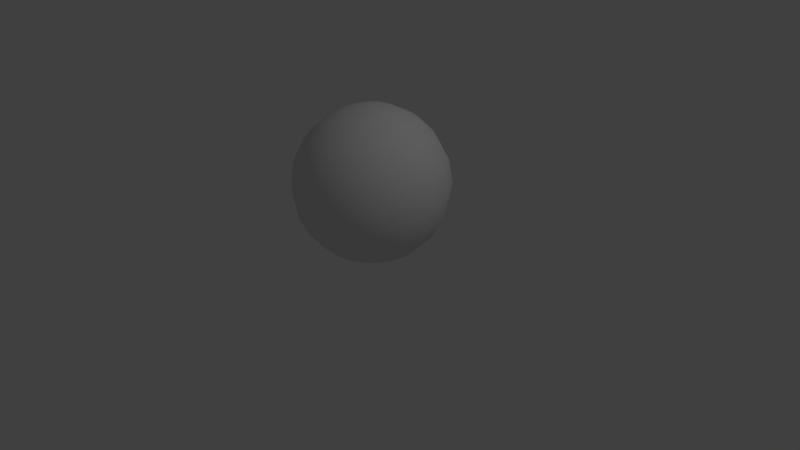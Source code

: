 # Source: sphere.blend  (saved by Blender 2.71.0; exported with 4.5.12 LTS)
import bpy
from mathutils import Matrix  # noqa: F401  (used for matrix-valued properties, if any)

bpy.ops.wm.read_factory_settings(use_empty=True)
scene = bpy.context.scene
scene.name = 'Scene'

# ---- collections
col_collection_1 = bpy.data.collections.new('Collection 1'); scene.collection.children.link(col_collection_1)

# ---- world
world_world = bpy.data.worlds.new('World'); scene.world = world_world
world_world.color = (0.05088, 0.05088, 0.05088)
world_world.use_sun_shadow = False
world_world.sun_shadow_jitter_overblur = 0.0
world_world.cycles.sampling_method = 'MANUAL'
world_world.cycles.sample_map_resolution = 256

# ---- cameras
cam_camera = bpy.data.cameras.new('Camera')
cam_camera.clip_end = 100.0
cam_camera.lens = 35.0
cam_camera.sensor_width = 32.0
cam_camera.sensor_height = 18.0
cam_camera.ortho_scale = 7.314
cam_camera.dof.focus_distance = 0.0
cam_camera.dof.aperture_fstop = 128.0

# ---- lights
light_lamp = bpy.data.lights.new('Lamp', 'POINT')
light_lamp.transmission_factor = 0.0
light_lamp.cutoff_distance = 30.0
light_lamp.energy = 100.0
light_lamp.shadow_buffer_clip_start = 1.001
light_lamp.shadow_soft_size = 0.1
light_lamp.shadow_maximum_resolution = 0.006
light_lamp.use_absolute_resolution = True
light_lamp.cycles.use_multiple_importance_sampling = False

# ---- meshes
me_sphere = bpy.data.meshes.new('Sphere')
me_sphere.from_pydata([(-0.309, 0.0, 0.9511), (-0.5878, 0.0, 0.809), (-0.809, 0.0, 0.5878), (-0.9511, 0.0, 0.309), (-1.0, 0.0, -4.371e-08), (-0.9511, 0.0, -0.309), (-0.809, 0.0, -0.5878), (-0.5878, 0.0, -0.809), (-0.309, 0.0, -0.9511), (-0.2855, 0.1183, 0.9511), (-0.543, 0.2249, 0.809), (-0.7474, 0.3096, 0.5878), (-0.8787, 0.364, 0.309), (-0.9239, 0.3827, -4.371e-08), (-0.8787, 0.364, -0.309), (-0.7474, 0.3096, -0.5878), (-0.543, 0.2249, -0.809), (-0.2855, 0.1183, -0.9511), (-0.2185, 0.2185, 0.9511), (-0.4156, 0.4156, 0.809), (-0.5721, 0.5721, 0.5878), (-0.6725, 0.6725, 0.309), (-0.7071, 0.7071, -4.371e-08), (-0.6725, 0.6725, -0.309), (-0.5721, 0.5721, -0.5878), (-0.4156, 0.4156, -0.809), (-0.2185, 0.2185, -0.9511), (-0.1183, 0.2855, 0.9511), (-0.2249, 0.543, 0.809), (-0.3096, 0.7474, 0.5878), (-0.364, 0.8787, 0.309), (-0.3827, 0.9239, -4.371e-08), (-0.364, 0.8787, -0.309), (-0.3096, 0.7474, -0.5878), (-0.2249, 0.543, -0.809), (-0.1183, 0.2855, -0.9511), (3.452e-07, 0.309, 0.9511), (3.824e-07, 0.5878, 0.809), (4.718e-07, 0.809, 0.5878), (4.122e-07, 0.9511, 0.309), (4.42e-07, 1.0, -4.371e-08), (4.718e-07, 0.9511, -0.309), (4.718e-07, 0.809, -0.5878), (4.122e-07, 0.5878, -0.809), (3.75e-07, 0.309, -0.9511), (0.1183, 0.2855, 0.9511), (0.2249, 0.543, 0.809), (0.3096, 0.7474, 0.5878), (0.364, 0.8787, 0.309), (0.3827, 0.9239, -4.371e-08), (0.364, 0.8787, -0.309), (0.3096, 0.7474, -0.5878), (0.2249, 0.543, -0.809), (0.1183, 0.2855, -0.9511), (0.2185, 0.2185, 0.9511), (0.4156, 0.4156, 0.809), (0.5721, 0.5721, 0.5878), (0.6725, 0.6725, 0.309), (0.7071, 0.7071, -4.371e-08), (0.6725, 0.6725, -0.309), (0.5721, 0.5721, -0.5878), (0.4156, 0.4156, -0.809), (0.2185, 0.2185, -0.9511), (0.2855, 0.1183, 0.9511), (0.543, 0.2249, 0.809), (0.7474, 0.3096, 0.5878), (0.8787, 0.364, 0.309), (0.9239, 0.3827, -4.371e-08), (0.8787, 0.364, -0.309), (0.7474, 0.3096, -0.5878), (0.543, 0.2249, -0.809), (0.2855, 0.1183, -0.9511), (3.258e-07, 0.0, -1.0), (0.309, -6.157e-08, 0.9511), (0.5878, -1.584e-07, 0.809), (0.809, -2.329e-07, 0.5878), (0.9511, -2.031e-07, 0.309), (1.0, -2.329e-07, -4.371e-08), (0.9511, -2.627e-07, -0.309), (0.809, -2.329e-07, -0.5878), (0.5878, -2.18e-07, -0.809), (0.309, -9.882e-08, -0.9511), (0.2855, -0.1183, 0.9511), (0.543, -0.2249, 0.809), (0.7474, -0.3096, 0.5878), (0.8787, -0.364, 0.309), (0.9239, -0.3827, -4.371e-08), (0.8787, -0.364, -0.309), (0.7474, -0.3096, -0.5878), (0.543, -0.2249, -0.809), (0.2855, -0.1183, -0.9511), (0.2185, -0.2185, 0.9511), (0.4156, -0.4156, 0.809), (0.5721, -0.5721, 0.5878), (0.6725, -0.6725, 0.309), (0.7071, -0.7071, -4.371e-08), (0.6725, -0.6725, -0.309), (0.5721, -0.5721, -0.5878), (0.4156, -0.4156, -0.809), (0.2185, -0.2185, -0.9511), (0.1183, -0.2855, 0.9511), (0.2249, -0.543, 0.809), (0.3096, -0.7474, 0.5878), (0.364, -0.8787, 0.309), (0.3827, -0.9239, -4.371e-08), (0.364, -0.8787, -0.309), (0.3096, -0.7474, -0.5878), (0.2249, -0.543, -0.809), (0.1183, -0.2855, -0.9511), (2.111e-07, -0.309, 0.9511), (6.951e-08, -0.5878, 0.809), (-4.999e-09, -0.809, 0.5878), (2.48e-08, -0.9511, 0.309), (-6.46e-08, -1.0, -4.371e-08), (-6.46e-08, -0.9511, -0.309), (-4.999e-09, -0.809, -0.5878), (9.902e-09, -0.5878, -0.809), (1.813e-07, -0.309, -0.9511), (-0.1183, -0.2855, 0.9511), (-0.2249, -0.543, 0.809), (-0.3096, -0.7474, 0.5878), (-0.364, -0.8787, 0.309), (-0.3827, -0.9239, -4.371e-08), (-0.364, -0.8787, -0.309), (-0.3096, -0.7474, -0.5878), (-0.2249, -0.543, -0.809), (-0.1183, -0.2855, -0.9511), (-0.2185, -0.2185, 0.9511), (-0.4156, -0.4156, 0.809), (-0.5721, -0.5721, 0.5878), (-0.6725, -0.6725, 0.309), (-0.7071, -0.7071, -4.371e-08), (-0.6725, -0.6725, -0.309), (-0.5721, -0.5721, -0.5878), (-0.4156, -0.4156, -0.809), (-0.2185, -0.2185, -0.9511), (2.48e-08, -1.247e-07, 1.0), (-0.2855, -0.1183, 0.9511), (-0.543, -0.2249, 0.809), (-0.7474, -0.3096, 0.5878), (-0.8787, -0.364, 0.309), (-0.9239, -0.3827, -4.371e-08), (-0.8787, -0.364, -0.309), (-0.7474, -0.3096, -0.5878), (-0.543, -0.2249, -0.809), (-0.2855, -0.1183, -0.9511)], [], [(8, 7, 16, 17), (7, 6, 15, 16), (6, 5, 14, 15), (5, 4, 13, 14), (4, 3, 12, 13), (3, 2, 11, 12), (2, 1, 10, 11), (1, 0, 9, 10), (17, 16, 25, 26), (16, 15, 24, 25), (15, 14, 23, 24), (14, 13, 22, 23), (13, 12, 21, 22), (12, 11, 20, 21), (11, 10, 19, 20), (10, 9, 18, 19), (26, 25, 34, 35), (25, 24, 33, 34), (24, 23, 32, 33), (23, 22, 31, 32), (22, 21, 30, 31), (21, 20, 29, 30), (20, 19, 28, 29), (19, 18, 27, 28), (35, 34, 43, 44), (34, 33, 42, 43), (33, 32, 41, 42), (32, 31, 40, 41), (31, 30, 39, 40), (30, 29, 38, 39), (29, 28, 37, 38), (28, 27, 36, 37), (44, 43, 52, 53), (43, 42, 51, 52), (42, 41, 50, 51), (41, 40, 49, 50), (40, 39, 48, 49), (39, 38, 47, 48), (38, 37, 46, 47), (37, 36, 45, 46), (53, 52, 61, 62), (52, 51, 60, 61), (51, 50, 59, 60), (50, 49, 58, 59), (49, 48, 57, 58), (48, 47, 56, 57), (47, 46, 55, 56), (46, 45, 54, 55), (62, 61, 70, 71), (61, 60, 69, 70), (60, 59, 68, 69), (59, 58, 67, 68), (58, 57, 66, 67), (57, 56, 65, 66), (56, 55, 64, 65), (55, 54, 63, 64), (71, 70, 80, 81), (70, 69, 79, 80), (69, 68, 78, 79), (68, 67, 77, 78), (67, 66, 76, 77), (66, 65, 75, 76), (65, 64, 74, 75), (64, 63, 73, 74), (81, 80, 89, 90), (80, 79, 88, 89), (79, 78, 87, 88), (78, 77, 86, 87), (77, 76, 85, 86), (76, 75, 84, 85), (75, 74, 83, 84), (74, 73, 82, 83), (90, 89, 98, 99), (89, 88, 97, 98), (88, 87, 96, 97), (87, 86, 95, 96), (86, 85, 94, 95), (85, 84, 93, 94), (84, 83, 92, 93), (83, 82, 91, 92), (99, 98, 107, 108), (98, 97, 106, 107), (97, 96, 105, 106), (96, 95, 104, 105), (95, 94, 103, 104), (94, 93, 102, 103), (93, 92, 101, 102), (92, 91, 100, 101), (108, 107, 116, 117), (107, 106, 115, 116), (106, 105, 114, 115), (105, 104, 113, 114), (104, 103, 112, 113), (103, 102, 111, 112), (102, 101, 110, 111), (101, 100, 109, 110), (117, 116, 125, 126), (116, 115, 124, 125), (115, 114, 123, 124), (114, 113, 122, 123), (113, 112, 121, 122), (112, 111, 120, 121), (111, 110, 119, 120), (110, 109, 118, 119), (126, 125, 134, 135), (125, 124, 133, 134), (124, 123, 132, 133), (123, 122, 131, 132), (122, 121, 130, 131), (121, 120, 129, 130), (120, 119, 128, 129), (119, 118, 127, 128), (135, 134, 144, 145), (134, 133, 143, 144), (133, 132, 142, 143), (132, 131, 141, 142), (131, 130, 140, 141), (130, 129, 139, 140), (129, 128, 138, 139), (128, 127, 137, 138), (72, 8, 17), (0, 136, 9), (72, 17, 26), (9, 136, 18), (72, 26, 35), (18, 136, 27), (72, 35, 44), (27, 136, 36), (72, 44, 53), (36, 136, 45), (72, 53, 62), (45, 136, 54), (72, 62, 71), (54, 136, 63), (72, 71, 81), (63, 136, 73), (72, 81, 90), (73, 136, 82), (72, 90, 99), (82, 136, 91), (72, 99, 108), (91, 136, 100), (72, 108, 117), (100, 136, 109), (72, 117, 126), (109, 136, 118), (72, 126, 135), (118, 136, 127), (72, 135, 145), (127, 136, 137), (72, 145, 8), (145, 144, 7, 8), (144, 143, 6, 7), (143, 142, 5, 6), (142, 141, 4, 5), (141, 140, 3, 4), (140, 139, 2, 3), (139, 138, 1, 2), (138, 137, 0, 1), (137, 136, 0)])
me_sphere.polygons.foreach_set('use_smooth', [True] * 160)
_uv = me_sphere.uv_layers.new(name='UVMap')
_uv.uv.foreach_set('vector', [0.2742, 0.07611, 0.3215, 0.1705, 0.2548, 0.1886, 0.2108, 0.09523, 0.3215, 0.1705, 0.3363, 0.2688, 0.2711, 0.2862, 0.2548, 0.1886, 0.3363, 0.2688, 0.3445, 0.3678, 0.2809, 0.3847, 0.2711, 0.2862, 0.3445, 0.3678, 0.3507, 0.4671, 0.2886, 0.4836, 0.2809, 0.3847, 0.3507, 0.4671, 0.3565, 0.5665, 0.296, 0.5825, 0.2886, 0.4836, 0.3565, 0.5665, 0.3631, 0.6657, 0.3047, 0.6813, 0.296, 0.5825, 0.3631, 0.6657, 0.3728, 0.7646, 0.318, 0.7793, 0.3047, 0.6813, 0.3728, 0.7646, 0.3928, 0.8623, 0.3474, 0.8749, 0.318, 0.7793, 0.2108, 0.09523, 0.2548, 0.1886, 0.1939, 0.2077, 0.1578, 0.1134, 0.2548, 0.1886, 0.2711, 0.2862, 0.2091, 0.3053, 0.1939, 0.2077, 0.2711, 0.2862, 0.2809, 0.3847, 0.2188, 0.4038, 0.2091, 0.3053, 0.2809, 0.3847, 0.2886, 0.4836, 0.2267, 0.5026, 0.2188, 0.4038, 0.2886, 0.4836, 0.296, 0.5825, 0.2347, 0.6013, 0.2267, 0.5026, 0.296, 0.5825, 0.3047, 0.6813, 0.2446, 0.6998, 0.2347, 0.6013, 0.3047, 0.6813, 0.318, 0.7793, 0.2603, 0.7974, 0.2446, 0.6998, 0.318, 0.7793, 0.3474, 0.8749, 0.2987, 0.8912, 0.2603, 0.7974, 0.1578, 0.1134, 0.1939, 0.2077, 0.1371, 0.225, 0.1102, 0.1289, 0.1939, 0.2077, 0.2091, 0.3053, 0.1495, 0.3233, 0.1371, 0.225, 0.2091, 0.3053, 0.2188, 0.4038, 0.1578, 0.4221, 0.1495, 0.3233, 0.2188, 0.4038, 0.2267, 0.5026, 0.1649, 0.5211, 0.1578, 0.4221, 0.2267, 0.5026, 0.2347, 0.6013, 0.1723, 0.6201, 0.1649, 0.5211, 0.2347, 0.6013, 0.2446, 0.6998, 0.1818, 0.7188, 0.1723, 0.6201, 0.2446, 0.6998, 0.2603, 0.7974, 0.1981, 0.8165, 0.1818, 0.7188, 0.2603, 0.7974, 0.2987, 0.8912, 0.2436, 0.9099, 0.1981, 0.8165, 0.1102, 0.1289, 0.1371, 0.225, 0.08294, 0.2386, 0.06547, 0.1404, 0.1371, 0.225, 0.1495, 0.3233, 0.09147, 0.3377, 0.08294, 0.2386, 0.1495, 0.3233, 0.1578, 0.4221, 0.09739, 0.4371, 0.09147, 0.3377, 0.1578, 0.4221, 0.1649, 0.5211, 0.1026, 0.5365, 0.09739, 0.4371, 0.1649, 0.5211, 0.1723, 0.6201, 0.1082, 0.636, 0.1026, 0.5365, 0.1723, 0.6201, 0.1818, 0.7188, 0.1157, 0.7352, 0.1082, 0.636, 0.1818, 0.7188, 0.1981, 0.8165, 0.1295, 0.8338, 0.1157, 0.7352, 0.1981, 0.8165, 0.2436, 0.9099, 0.176, 0.9288, 0.1295, 0.8338, 0.06547, 0.1404, 0.08294, 0.2386, 0.03019, 0.2469, 0.0221, 0.1473, 0.08294, 0.2386, 0.09147, 0.3377, 0.03427, 0.3467, 0.03019, 0.2469, 0.09147, 0.3377, 0.09739, 0.4371, 0.03716, 0.4465, 0.03427, 0.3467, 0.09739, 0.4371, 0.1026, 0.5365, 0.03975, 0.5464, 0.03716, 0.4465, 0.1026, 0.5365, 0.1082, 0.636, 0.04261, 0.6463, 0.03975, 0.5464, 0.1082, 0.636, 0.1157, 0.7352, 0.04655, 0.7461, 0.04261, 0.6463, 0.1157, 0.7352, 0.1295, 0.8338, 0.05413, 0.8457, 0.04655, 0.7461, 0.1295, 0.8338, 0.176, 0.9288, 0.08535, 0.944, 0.05413, 0.8457, 1.022, 0.1473, 1.03, 0.2469, 0.978, 0.2492, 0.9793, 0.1492, 1.03, 0.2469, 1.034, 0.3467, 0.9774, 0.3492, 0.978, 0.2492, 1.034, 0.3467, 1.037, 0.4465, 0.977, 0.4492, 0.9774, 0.3492, 1.037, 0.4465, 1.04, 0.5464, 0.9765, 0.5492, 0.977, 0.4492, 1.04, 0.5464, 1.043, 0.6463, 0.9761, 0.6492, 0.9765, 0.5492, 1.043, 0.6463, 1.047, 0.7461, 0.9755, 0.7492, 0.9761, 0.6492, 1.047, 0.7461, 1.054, 0.8457, 0.9742, 0.8492, 0.9755, 0.7492, 1.054, 0.8457, 1.085, 0.944, 0.9687, 0.9491, 0.9742, 0.8492, 0.9793, 0.1492, 0.978, 0.2492, 0.9258, 0.2452, 0.9364, 0.1459, 0.978, 0.2492, 0.9774, 0.3492, 0.9205, 0.3449, 0.9258, 0.2452, 0.9774, 0.3492, 0.977, 0.4492, 0.9168, 0.4446, 0.9205, 0.3449, 0.977, 0.4492, 0.9765, 0.5492, 0.9134, 0.5444, 0.9168, 0.4446, 0.9765, 0.5492, 0.9761, 0.6492, 0.9097, 0.6442, 0.9134, 0.5444, 0.9761, 0.6492, 0.9755, 0.7492, 0.9047, 0.7438, 0.9097, 0.6442, 0.9755, 0.7492, 0.9742, 0.8492, 0.8951, 0.8432, 0.9047, 0.7438, 0.9742, 0.8492, 0.9687, 0.9491, 0.8575, 0.9407, 0.8951, 0.8432, 0.9364, 0.1459, 0.9258, 0.2452, 0.8728, 0.2354, 0.8928, 0.1377, 0.9258, 0.2452, 0.9205, 0.3449, 0.8631, 0.3343, 0.8728, 0.2354, 0.9205, 0.3449, 0.9168, 0.4446, 0.8565, 0.4335, 0.8631, 0.3343, 0.9168, 0.4446, 0.9134, 0.5444, 0.8507, 0.5329, 0.8565, 0.4335, 0.9134, 0.5444, 0.9097, 0.6442, 0.8445, 0.6322, 0.8507, 0.5329, 0.9097, 0.6442, 0.9047, 0.7438, 0.8363, 0.7312, 0.8445, 0.6322, 0.9047, 0.7438, 0.8951, 0.8432, 0.8215, 0.8295, 0.8363, 0.7312, 0.8951, 0.8432, 0.8575, 0.9407, 0.7742, 0.9239, 0.8215, 0.8295, 0.8928, 0.1377, 0.8728, 0.2354, 0.818, 0.2207, 0.8474, 0.1251, 0.8728, 0.2354, 0.8631, 0.3343, 0.8047, 0.3187, 0.818, 0.2207, 0.8631, 0.3343, 0.8565, 0.4335, 0.796, 0.4175, 0.8047, 0.3187, 0.8565, 0.4335, 0.8507, 0.5329, 0.7886, 0.5164, 0.796, 0.4175, 0.8507, 0.5329, 0.8445, 0.6322, 0.7809, 0.6153, 0.7886, 0.5164, 0.8445, 0.6322, 0.8363, 0.7312, 0.7711, 0.7138, 0.7809, 0.6153, 0.8363, 0.7312, 0.8215, 0.8295, 0.7548, 0.8114, 0.7711, 0.7138, 0.8215, 0.8295, 0.7742, 0.9239, 0.7108, 0.9048, 0.7548, 0.8114, 0.8474, 0.1251, 0.818, 0.2207, 0.7603, 0.2026, 0.7987, 0.1088, 0.818, 0.2207, 0.8047, 0.3187, 0.7446, 0.3002, 0.7603, 0.2026, 0.8047, 0.3187, 0.796, 0.4175, 0.7347, 0.3987, 0.7446, 0.3002, 0.796, 0.4175, 0.7886, 0.5164, 0.7267, 0.4974, 0.7347, 0.3987, 0.7886, 0.5164, 0.7809, 0.6153, 0.7188, 0.5962, 0.7267, 0.4974, 0.7809, 0.6153, 0.7711, 0.7138, 0.7091, 0.6947, 0.7188, 0.5962, 0.7711, 0.7138, 0.7548, 0.8114, 0.6939, 0.7923, 0.7091, 0.6947, 0.7548, 0.8114, 0.7108, 0.9048, 0.6578, 0.8866, 0.6939, 0.7923, 0.7987, 0.1088, 0.7603, 0.2026, 0.6981, 0.1835, 0.7436, 0.0901, 0.7603, 0.2026, 0.7446, 0.3002, 0.6818, 0.2812, 0.6981, 0.1835, 0.7446, 0.3002, 0.7347, 0.3987, 0.6723, 0.3799, 0.6818, 0.2812, 0.7347, 0.3987, 0.7267, 0.4974, 0.6649, 0.4789, 0.6723, 0.3799, 0.7267, 0.4974, 0.7188, 0.5962, 0.6578, 0.5779, 0.6649, 0.4789, 0.7188, 0.5962, 0.7091, 0.6947, 0.6495, 0.6767, 0.6578, 0.5779, 0.7091, 0.6947, 0.6939, 0.7923, 0.6371, 0.775, 0.6495, 0.6767, 0.6939, 0.7923, 0.6578, 0.8866, 0.6102, 0.8711, 0.6371, 0.775, 0.7436, 0.0901, 0.6981, 0.1835, 0.6295, 0.1662, 0.676, 0.07119, 0.6981, 0.1835, 0.6818, 0.2812, 0.6157, 0.2648, 0.6295, 0.1662, 0.6818, 0.2812, 0.6723, 0.3799, 0.6082, 0.364, 0.6157, 0.2648, 0.6723, 0.3799, 0.6649, 0.4789, 0.6026, 0.4635, 0.6082, 0.364, 0.6649, 0.4789, 0.6578, 0.5779, 0.5974, 0.5629, 0.6026, 0.4635, 0.6578, 0.5779, 0.6495, 0.6767, 0.5915, 0.6623, 0.5974, 0.5629, 0.6495, 0.6767, 0.6371, 0.775, 0.5829, 0.7614, 0.5915, 0.6623, 0.6371, 0.775, 0.6102, 0.8711, 0.5655, 0.8596, 0.5829, 0.7614, 0.676, 0.07119, 0.6295, 0.1662, 0.5541, 0.1543, 0.5854, 0.05595, 0.6295, 0.1662, 0.6157, 0.2648, 0.5465, 0.2539, 0.5541, 0.1543, 0.6157, 0.2648, 0.6082, 0.364, 0.5426, 0.3537, 0.5465, 0.2539, 0.6082, 0.364, 0.6026, 0.4635, 0.5398, 0.4536, 0.5426, 0.3537, 0.6026, 0.4635, 0.5974, 0.5629, 0.5372, 0.5535, 0.5398, 0.4536, 0.5974, 0.5629, 0.5915, 0.6623, 0.5343, 0.6533, 0.5372, 0.5535, 0.5915, 0.6623, 0.5829, 0.7614, 0.5302, 0.7531, 0.5343, 0.6533, 0.5829, 0.7614, 0.5655, 0.8596, 0.5221, 0.8527, 0.5302, 0.7531, 0.5854, 0.05595, 0.5541, 0.1543, 0.4742, 0.1508, 0.4687, 0.05088, 0.5541, 0.1543, 0.5465, 0.2539, 0.4755, 0.2508, 0.4742, 0.1508, 0.5465, 0.2539, 0.5426, 0.3537, 0.4761, 0.3508, 0.4755, 0.2508, 0.5426, 0.3537, 0.5398, 0.4536, 0.4765, 0.4508, 0.4761, 0.3508, 0.5398, 0.4536, 0.5372, 0.5535, 0.477, 0.5508, 0.4765, 0.4508, 0.5372, 0.5535, 0.5343, 0.6533, 0.4774, 0.6508, 0.477, 0.5508, 0.5343, 0.6533, 0.5302, 0.7531, 0.478, 0.7508, 0.4774, 0.6508, 0.5302, 0.7531, 0.5221, 0.8527, 0.4793, 0.8508, 0.478, 0.7508, 0.4687, 0.05088, 0.4742, 0.1508, 0.3951, 0.1568, 0.3575, 0.05934, 0.4742, 0.1508, 0.4755, 0.2508, 0.4047, 0.2562, 0.3951, 0.1568, 0.4755, 0.2508, 0.4761, 0.3508, 0.4097, 0.3558, 0.4047, 0.2562, 0.4761, 0.3508, 0.4765, 0.4508, 0.4134, 0.4556, 0.4097, 0.3558, 0.4765, 0.4508, 0.477, 0.5508, 0.4168, 0.5554, 0.4134, 0.4556, 0.477, 0.5508, 0.4774, 0.6508, 0.4205, 0.6551, 0.4168, 0.5554, 0.4774, 0.6508, 0.478, 0.7508, 0.4258, 0.7548, 0.4205, 0.6551, 0.478, 0.7508, 0.4793, 0.8508, 0.4364, 0.8541, 0.4258, 0.7548, 0.985, 0.04925, 1.274, 0.07611, 1.211, 0.09523, 0.3928, 0.8623, 0.485, 0.9507, 0.3474, 0.8749, 0.985, 0.04925, 1.211, 0.09523, 1.158, 0.1134, 0.3474, 0.8749, 0.485, 0.9507, 0.2987, 0.8912, 0.985, 0.04925, 1.158, 0.1134, 1.11, 0.1289, 0.2987, 0.8912, 0.485, 0.9507, 0.2436, 0.9099, 0.985, 0.04925, 1.11, 0.1289, 1.065, 0.1404, 0.2436, 0.9099, 0.485, 0.9507, 0.176, 0.9288, 0.985, 0.04925, 1.065, 0.1404, 1.022, 0.1473, 0.176, 0.9288, 0.485, 0.9507, 0.08535, 0.944, 0.985, 0.04925, 1.022, 0.1473, 0.9793, 0.1492, 1.085, 0.944, 0.485, 0.9507, 0.9687, 0.9491, 0.985, 0.04925, 0.9793, 0.1492, 0.9364, 0.1459, 0.9687, 0.9491, 0.485, 0.9507, 0.8575, 0.9407, 0.985, 0.04925, 0.9364, 0.1459, 0.8928, 0.1377, 0.8575, 0.9407, 0.485, 0.9507, 0.7742, 0.9239, 0.985, 0.04925, 0.8928, 0.1377, 0.8474, 0.1251, 0.7742, 0.9239, 0.485, 0.9507, 0.7108, 0.9048, 0.985, 0.04925, 0.8474, 0.1251, 0.7987, 0.1088, 0.7108, 0.9048, 0.485, 0.9507, 0.6578, 0.8866, 0.985, 0.04925, 0.7987, 0.1088, 0.7436, 0.0901, 0.6578, 0.8866, 0.485, 0.9507, 0.6102, 0.8711, 0.985, 0.04925, 0.7436, 0.0901, 0.676, 0.07119, 0.6102, 0.8711, 0.485, 0.9507, 0.5655, 0.8596, 0.985, 0.04925, 0.676, 0.07119, 0.5854, 0.05595, 0.5655, 0.8596, 0.485, 0.9507, 0.5221, 0.8527, 0.985, 0.04925, 0.5854, 0.05595, 1.469, 0.05088, 0.5221, 0.8527, 0.485, 0.9507, 0.4793, 0.8508, 0.985, 0.04925, 1.469, 0.05088, 1.358, 0.05934, 0.4793, 0.8508, 0.485, 0.9507, 0.4364, 0.8541, 0.985, 0.04925, 1.358, 0.05934, 1.274, 0.07611, 0.3575, 0.05934, 0.3951, 0.1568, 0.3215, 0.1705, 0.2742, 0.07611, 0.3951, 0.1568, 0.4047, 0.2562, 0.3363, 0.2688, 0.3215, 0.1705, 0.4047, 0.2562, 0.4097, 0.3558, 0.3445, 0.3678, 0.3363, 0.2688, 0.4097, 0.3558, 0.4134, 0.4556, 0.3507, 0.4671, 0.3445, 0.3678, 0.4134, 0.4556, 0.4168, 0.5554, 0.3565, 0.5665, 0.3507, 0.4671, 0.4168, 0.5554, 0.4205, 0.6551, 0.3631, 0.6657, 0.3565, 0.5665, 0.4205, 0.6551, 0.4258, 0.7548, 0.3728, 0.7646, 0.3631, 0.6657, 0.4258, 0.7548, 0.4364, 0.8541, 0.3928, 0.8623, 0.3728, 0.7646, 0.4364, 0.8541, 0.485, 0.9507, 0.3928, 0.8623])
me_sphere.use_remesh_preserve_volume = False
me_sphere.use_remesh_preserve_attributes = False
me_sphere.use_mirror_vertex_groups = False
me_sphere.update()

# ---- objects
ob_sphere = bpy.data.objects.new('Sphere', me_sphere)
ob_lamp = bpy.data.objects.new('Lamp', light_lamp)
ob_camera = bpy.data.objects.new('Camera', cam_camera)

# ---- transforms, parenting, visibility, modifiers, constraints
ob_sphere.location = (0.0, 0.0, 1.0)
ob_sphere.lineart.crease_threshold = 0.0
ob_lamp.location = (4.076, 1.005, 5.904)
ob_lamp.rotation_euler = (0.6503, 0.05522, 1.866)
ob_lamp.lock_rotations_4d = False
ob_lamp.empty_display_type = 'ARROWS'
ob_lamp.color = (0.0, 0.0, 0.0, 0.0)
ob_lamp.lineart.crease_threshold = 0.0
ob_camera.location = (7.481, -6.508, 5.344)
ob_camera.rotation_euler = (1.109, 0.01082, 0.8149)
ob_camera.lock_rotations_4d = False
ob_camera.empty_display_type = 'ARROWS'
ob_camera.color = (0.0, 0.0, 0.0, 0.0)
ob_camera.display_type = 'WIRE'
ob_camera.lineart.crease_threshold = 0.0

# ---- collection membership
col_collection_1.objects.link(ob_sphere)
col_collection_1.objects.link(ob_lamp)
col_collection_1.objects.link(ob_camera)

# ---- scene / render settings (as saved in the file)
scene.camera = ob_camera
scene.frame_start = 1; scene.frame_end = 250; scene.frame_set(1)
scene.render.engine = 'BLENDER_EEVEE_NEXT'
scene.render.resolution_percentage = 50
scene.render.dither_intensity = 0.0
scene.cycles.use_denoising = False
scene.cycles.samples = 10
scene.cycles.sampling_pattern = 'TABULATED_SOBOL'
scene.cycles.light_sampling_threshold = 0.0
scene.cycles.use_adaptive_sampling = False
scene.cycles.use_light_tree = False
scene.cycles.blur_glossy = 0.0
scene.cycles.volume_bounces = 1
scene.cycles.pixel_filter_type = 'GAUSSIAN'
scene.cycles.sample_clamp_indirect = 0.0
scene.view_settings.view_transform = 'Standard'
bpy.context.view_layer.update()
